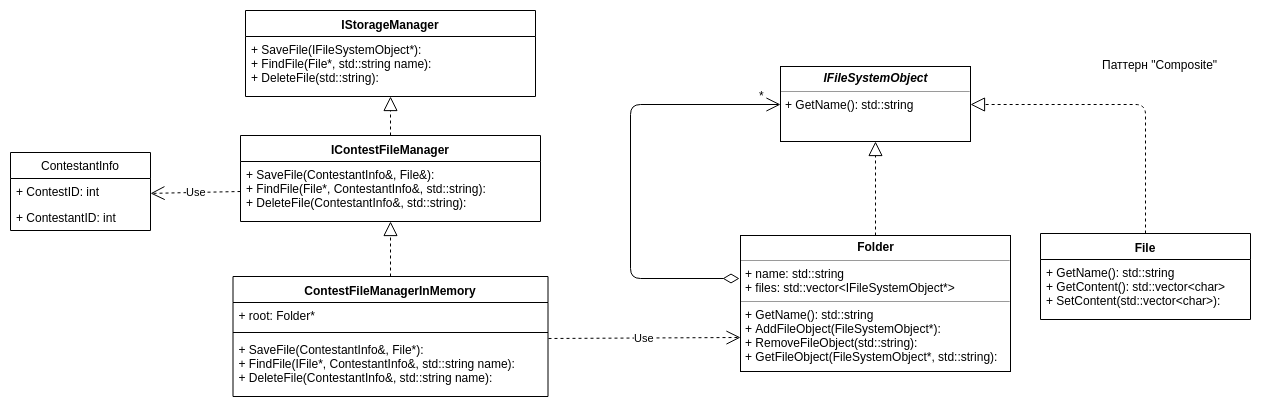

The diagram above was exported from draw.io. Its source (the exported page's mxGraphModel, read from the mxfile embedded in the PNG):
<mxGraphModel dx="1860" dy="511" grid="1" gridSize="10" guides="1" tooltips="1" connect="1" arrows="1" fold="1" page="1" pageScale="1" pageWidth="850" pageHeight="1100" math="0" shadow="0">
  <root>
    <mxCell id="0" />
    <mxCell id="1" parent="0" />
    <mxCell id="6cxApuuj_jjiY90LIcF4-1" value="&lt;p style=&quot;margin: 0px ; margin-top: 4px ; text-align: center&quot;&gt;&lt;i&gt;&lt;b&gt;IFileSystemObject&lt;/b&gt;&lt;/i&gt;&lt;br&gt;&lt;/p&gt;&lt;hr size=&quot;1&quot;&gt;&lt;p style=&quot;margin: 0px ; margin-left: 4px&quot;&gt;+ GetName(): std::string&lt;/p&gt;" style="verticalAlign=top;align=left;overflow=fill;fontSize=12;fontFamily=Helvetica;html=1;" parent="1" vertex="1">
      <mxGeometry x="230" y="75" width="190" height="75" as="geometry" />
    </mxCell>
    <mxCell id="6cxApuuj_jjiY90LIcF4-5" value="File" style="swimlane;fontStyle=1;align=center;verticalAlign=top;childLayout=stackLayout;horizontal=1;startSize=26;horizontalStack=0;resizeParent=1;resizeParentMax=0;resizeLast=0;collapsible=1;marginBottom=0;" parent="1" vertex="1">
      <mxGeometry x="490" y="242" width="210" height="86" as="geometry" />
    </mxCell>
    <mxCell id="6cxApuuj_jjiY90LIcF4-8" value="+ GetName(): std::string&#10;+ GetContent(): std::vector&lt;char&gt;&#10;+ SetContent(std::vector&lt;char&gt;):&#10;" style="text;strokeColor=none;fillColor=none;align=left;verticalAlign=top;spacingLeft=4;spacingRight=4;overflow=hidden;rotatable=0;points=[[0,0.5],[1,0.5]];portConstraint=eastwest;" parent="6cxApuuj_jjiY90LIcF4-5" vertex="1">
      <mxGeometry y="26" width="210" height="60" as="geometry" />
    </mxCell>
    <mxCell id="6cxApuuj_jjiY90LIcF4-9" value="&lt;p style=&quot;margin: 0px ; margin-top: 4px ; text-align: center&quot;&gt;&lt;b&gt;Folder&lt;/b&gt;&lt;/p&gt;&lt;hr size=&quot;1&quot;&gt;&lt;p style=&quot;margin: 0px ; margin-left: 4px&quot;&gt;+ name: std::string&lt;br&gt;+ files: std::vector&amp;lt;IFileSystemObject*&amp;gt;&lt;/p&gt;&lt;hr size=&quot;1&quot;&gt;&lt;p style=&quot;margin: 0px ; margin-left: 4px&quot;&gt;+ GetName(): std::string&lt;/p&gt;&lt;p style=&quot;margin: 0px ; margin-left: 4px&quot;&gt;+ AddFileObject(FileSystemObject*):&lt;/p&gt;&lt;p style=&quot;margin: 0px ; margin-left: 4px&quot;&gt;+ RemoveFileObject(std::string):&lt;/p&gt;&lt;p style=&quot;margin: 0px ; margin-left: 4px&quot;&gt;+ GetFileObject(FileSystemObject*, std::string):&lt;/p&gt;" style="verticalAlign=top;align=left;overflow=fill;fontSize=12;fontFamily=Helvetica;html=1;" parent="1" vertex="1">
      <mxGeometry x="190" y="244" width="270" height="136" as="geometry" />
    </mxCell>
    <mxCell id="6cxApuuj_jjiY90LIcF4-13" value="&lt;br&gt;&lt;br&gt;" style="endArrow=open;html=1;endSize=12;startArrow=diamondThin;startSize=14;startFill=0;edgeStyle=orthogonalEdgeStyle;align=left;verticalAlign=bottom;entryX=0;entryY=0.5;entryDx=0;entryDy=0;exitX=-0.004;exitY=0.314;exitDx=0;exitDy=0;exitPerimeter=0;" parent="1" source="6cxApuuj_jjiY90LIcF4-9" target="6cxApuuj_jjiY90LIcF4-1" edge="1">
      <mxGeometry x="-1" y="3" relative="1" as="geometry">
        <mxPoint x="160" y="210" as="sourcePoint" />
        <mxPoint x="200" y="190" as="targetPoint" />
        <Array as="points">
          <mxPoint x="80" y="287" />
          <mxPoint x="80" y="113" />
        </Array>
      </mxGeometry>
    </mxCell>
    <mxCell id="6cxApuuj_jjiY90LIcF4-14" value="*" style="text;html=1;resizable=0;points=[];autosize=1;align=left;verticalAlign=top;spacingTop=-4;" parent="1" vertex="1">
      <mxGeometry x="207" y="95" width="20" height="20" as="geometry" />
    </mxCell>
    <mxCell id="6cxApuuj_jjiY90LIcF4-16" value="" style="endArrow=block;dashed=1;endFill=0;endSize=12;html=1;entryX=0.5;entryY=1;entryDx=0;entryDy=0;exitX=0.5;exitY=0;exitDx=0;exitDy=0;" parent="1" source="6cxApuuj_jjiY90LIcF4-9" target="6cxApuuj_jjiY90LIcF4-1" edge="1">
      <mxGeometry width="160" relative="1" as="geometry">
        <mxPoint x="300" y="190" as="sourcePoint" />
        <mxPoint x="460" y="190" as="targetPoint" />
      </mxGeometry>
    </mxCell>
    <mxCell id="6cxApuuj_jjiY90LIcF4-17" value="" style="endArrow=block;dashed=1;endFill=0;endSize=12;html=1;entryX=1;entryY=0.5;entryDx=0;entryDy=0;exitX=0.5;exitY=0;exitDx=0;exitDy=0;" parent="1" source="6cxApuuj_jjiY90LIcF4-5" target="6cxApuuj_jjiY90LIcF4-1" edge="1">
      <mxGeometry width="160" relative="1" as="geometry">
        <mxPoint x="334.66666666666674" y="252" as="sourcePoint" />
        <mxPoint x="334.66666666666674" y="160.33333333333337" as="targetPoint" />
        <Array as="points">
          <mxPoint x="595" y="113" />
        </Array>
      </mxGeometry>
    </mxCell>
    <mxCell id="-nWLpQG2toEdHlelyg2B-1" value="ContestFileManagerInMemory" style="swimlane;fontStyle=1;align=center;verticalAlign=top;childLayout=stackLayout;horizontal=1;startSize=26;horizontalStack=0;resizeParent=1;resizeParentMax=0;resizeLast=0;collapsible=1;marginBottom=0;" parent="1" vertex="1">
      <mxGeometry x="-317.5" y="285" width="315" height="120" as="geometry" />
    </mxCell>
    <mxCell id="-nWLpQG2toEdHlelyg2B-2" value="+ root: Folder*" style="text;strokeColor=none;fillColor=none;align=left;verticalAlign=top;spacingLeft=4;spacingRight=4;overflow=hidden;rotatable=0;points=[[0,0.5],[1,0.5]];portConstraint=eastwest;" parent="-nWLpQG2toEdHlelyg2B-1" vertex="1">
      <mxGeometry y="26" width="315" height="26" as="geometry" />
    </mxCell>
    <mxCell id="-nWLpQG2toEdHlelyg2B-3" value="" style="line;strokeWidth=1;fillColor=none;align=left;verticalAlign=middle;spacingTop=-1;spacingLeft=3;spacingRight=3;rotatable=0;labelPosition=right;points=[];portConstraint=eastwest;" parent="-nWLpQG2toEdHlelyg2B-1" vertex="1">
      <mxGeometry y="52" width="315" height="8" as="geometry" />
    </mxCell>
    <mxCell id="-nWLpQG2toEdHlelyg2B-4" value="+ SaveFile(ContestantInfo&amp;, File*):&#10;+ FindFile(IFile*, ContestantInfo&amp;, std::string name): &#10;+ DeleteFile(ContestantInfo&amp;, std::string name):&#10;" style="text;strokeColor=none;fillColor=none;align=left;verticalAlign=top;spacingLeft=4;spacingRight=4;overflow=hidden;rotatable=0;points=[[0,0.5],[1,0.5]];portConstraint=eastwest;" parent="-nWLpQG2toEdHlelyg2B-1" vertex="1">
      <mxGeometry y="60" width="315" height="60" as="geometry" />
    </mxCell>
    <mxCell id="-nWLpQG2toEdHlelyg2B-5" value="Use" style="endArrow=open;endSize=12;dashed=1;html=1;exitX=1.002;exitY=0.037;exitDx=0;exitDy=0;entryX=0;entryY=0.75;entryDx=0;entryDy=0;exitPerimeter=0;" parent="1" source="-nWLpQG2toEdHlelyg2B-4" target="6cxApuuj_jjiY90LIcF4-9" edge="1">
      <mxGeometry width="160" relative="1" as="geometry">
        <mxPoint x="-70" y="440" as="sourcePoint" />
        <mxPoint x="90" y="440" as="targetPoint" />
      </mxGeometry>
    </mxCell>
    <mxCell id="-nWLpQG2toEdHlelyg2B-6" value="IStorageManager" style="swimlane;fontStyle=1;align=center;verticalAlign=top;childLayout=stackLayout;horizontal=1;startSize=26;horizontalStack=0;resizeParent=1;resizeParentMax=0;resizeLast=0;collapsible=1;marginBottom=0;" parent="1" vertex="1">
      <mxGeometry x="-305" y="19" width="290" height="86" as="geometry" />
    </mxCell>
    <mxCell id="-nWLpQG2toEdHlelyg2B-9" value="+ SaveFile(IFileSystemObject*):&#10;+ FindFile(File*, std::string name):&#10;+ DeleteFile(std::string):&#10;" style="text;strokeColor=none;fillColor=none;align=left;verticalAlign=top;spacingLeft=4;spacingRight=4;overflow=hidden;rotatable=0;points=[[0,0.5],[1,0.5]];portConstraint=eastwest;" parent="-nWLpQG2toEdHlelyg2B-6" vertex="1">
      <mxGeometry y="26" width="290" height="60" as="geometry" />
    </mxCell>
    <mxCell id="-nWLpQG2toEdHlelyg2B-11" value="" style="endArrow=block;dashed=1;endFill=0;endSize=12;html=1;" parent="1" source="-nWLpQG2toEdHlelyg2B-1" target="lpu4gicF8HwSsYDJ9-BM-13" edge="1">
      <mxGeometry width="160" relative="1" as="geometry">
        <mxPoint x="-115" y="84" as="sourcePoint" />
        <mxPoint x="-115" y="84" as="targetPoint" />
      </mxGeometry>
    </mxCell>
    <mxCell id="lpu4gicF8HwSsYDJ9-BM-10" value="IContestFileManager" style="swimlane;fontStyle=1;align=center;verticalAlign=top;childLayout=stackLayout;horizontal=1;startSize=26;horizontalStack=0;resizeParent=1;resizeParentMax=0;resizeLast=0;collapsible=1;marginBottom=0;" vertex="1" parent="1">
      <mxGeometry x="-310" y="144" width="300" height="86" as="geometry" />
    </mxCell>
    <mxCell id="lpu4gicF8HwSsYDJ9-BM-13" value="+ SaveFile(ContestantInfo&amp;, File&amp;):&#10;+ FindFile(File*, ContestantInfo&amp;, std::string): &#10;+ DeleteFile(ContestantInfo&amp;, std::string):&#10;" style="text;strokeColor=none;fillColor=none;align=left;verticalAlign=top;spacingLeft=4;spacingRight=4;overflow=hidden;rotatable=0;points=[[0,0.5],[1,0.5]];portConstraint=eastwest;" vertex="1" parent="lpu4gicF8HwSsYDJ9-BM-10">
      <mxGeometry y="26" width="300" height="60" as="geometry" />
    </mxCell>
    <mxCell id="lpu4gicF8HwSsYDJ9-BM-23" value="Use" style="endArrow=open;endSize=12;dashed=1;html=1;exitX=0;exitY=0.5;exitDx=0;exitDy=0;" edge="1" parent="1" source="lpu4gicF8HwSsYDJ9-BM-13">
      <mxGeometry width="160" relative="1" as="geometry">
        <mxPoint x="40" y="380" as="sourcePoint" />
        <mxPoint x="-400" y="201.89473684210532" as="targetPoint" />
      </mxGeometry>
    </mxCell>
    <mxCell id="lpu4gicF8HwSsYDJ9-BM-24" value="Паттерн &quot;Composite&quot;" style="text;html=1;resizable=0;points=[];autosize=1;align=left;verticalAlign=top;spacingTop=-4;" vertex="1" parent="1">
      <mxGeometry x="550" y="64" width="130" height="20" as="geometry" />
    </mxCell>
    <mxCell id="lpu4gicF8HwSsYDJ9-BM-25" value="" style="endArrow=block;dashed=1;endFill=0;endSize=12;html=1;" edge="1" parent="1" source="lpu4gicF8HwSsYDJ9-BM-10" target="-nWLpQG2toEdHlelyg2B-9">
      <mxGeometry width="160" relative="1" as="geometry">
        <mxPoint x="-160" y="190" as="sourcePoint" />
        <mxPoint x="-260" y="197" as="targetPoint" />
      </mxGeometry>
    </mxCell>
    <mxCell id="lpu4gicF8HwSsYDJ9-BM-30" value="ContestantInfo" style="swimlane;fontStyle=0;childLayout=stackLayout;horizontal=1;startSize=26;fillColor=none;horizontalStack=0;resizeParent=1;resizeParentMax=0;resizeLast=0;collapsible=1;marginBottom=0;" vertex="1" parent="1">
      <mxGeometry x="-540" y="161" width="140" height="78" as="geometry" />
    </mxCell>
    <mxCell id="lpu4gicF8HwSsYDJ9-BM-31" value="+ ContestID: int" style="text;strokeColor=none;fillColor=none;align=left;verticalAlign=top;spacingLeft=4;spacingRight=4;overflow=hidden;rotatable=0;points=[[0,0.5],[1,0.5]];portConstraint=eastwest;" vertex="1" parent="lpu4gicF8HwSsYDJ9-BM-30">
      <mxGeometry y="26" width="140" height="26" as="geometry" />
    </mxCell>
    <mxCell id="lpu4gicF8HwSsYDJ9-BM-32" value="+ ContestantID: int" style="text;strokeColor=none;fillColor=none;align=left;verticalAlign=top;spacingLeft=4;spacingRight=4;overflow=hidden;rotatable=0;points=[[0,0.5],[1,0.5]];portConstraint=eastwest;" vertex="1" parent="lpu4gicF8HwSsYDJ9-BM-30">
      <mxGeometry y="52" width="140" height="26" as="geometry" />
    </mxCell>
  </root>
</mxGraphModel>